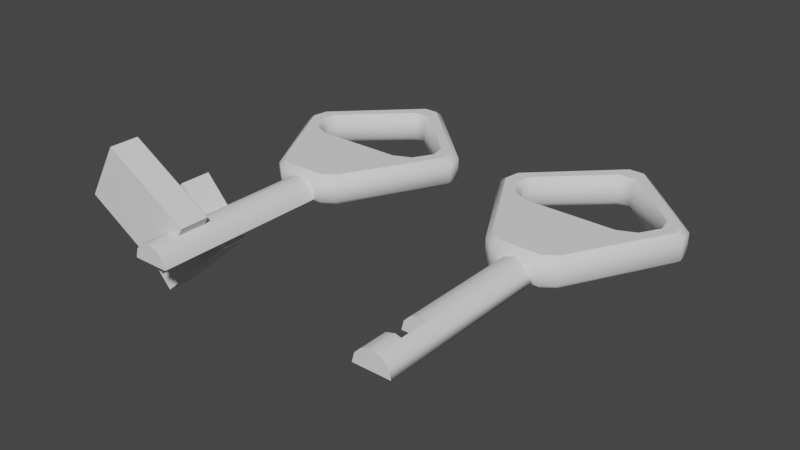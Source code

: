 # Source: postbox_key.blend  (saved by Blender 2.82.7; exported with 4.5.12 LTS)
import bpy
from mathutils import Matrix  # noqa: F401  (used for matrix-valued properties, if any)

bpy.ops.wm.read_factory_settings(use_empty=True)
scene = bpy.context.scene
scene.name = 'Scene'

# ---- collections
col_collection = bpy.data.collections.new('Collection'); scene.collection.children.link(col_collection)
col_export = bpy.data.collections.new('export'); scene.collection.children.link(col_export)

# ---- node groups
ng_auto_smooth = bpy.data.node_groups.new('Auto Smooth', 'GeometryNodeTree')
_s = ng_auto_smooth.interface.new_socket(name='Geometry', in_out='OUTPUT', socket_type='NodeSocketGeometry')
_s = ng_auto_smooth.interface.new_socket(name='Geometry', in_out='INPUT', socket_type='NodeSocketGeometry')
_s = ng_auto_smooth.interface.new_socket(name='Angle', in_out='INPUT', socket_type='NodeSocketFloat')
_s.subtype = 'ANGLE'
_s.min_value = 0.0
_s.max_value = 3.142
ng_auto_smooth.is_modifier = True
_N = ng_auto_smooth.nodes; _L = ng_auto_smooth.links
n0 = _N.new('NodeGroupOutput'); n0.name = 'Group Output'; n0.location = (480, -100)
n1 = _N.new('NodeGroupInput'); n1.name = 'Group Input'; n1.location = (-420, -300)
n2 = _N.new('NodeGroupInput'); n2.name = 'Group Input.001'; n2.location = (-60, -100)
n3 = _N.new('GeometryNodeSetShadeSmooth'); n3.name = 'Set Shade Smooth'; n3.location = (120, -100)
n3.domain = 'EDGE'
n4 = _N.new('GeometryNodeSetShadeSmooth'); n4.name = 'Set Shade Smooth.001'; n4.location = (300, -100)
n5 = _N.new('GeometryNodeInputMeshEdgeAngle'); n5.name = 'Edge Angle'; n5.location = (-420, -220)
n6 = _N.new('GeometryNodeInputEdgeSmooth'); n6.name = 'Is Edge Smooth'; n6.location = (-60, -160)
n7 = _N.new('GeometryNodeInputShadeSmooth'); n7.name = 'Is Face Smooth'; n7.location = (-240, -340)
n8 = _N.new('FunctionNodeBooleanMath'); n8.name = 'Boolean Math'; n8.location = (-60, -220)
n9 = _N.new('FunctionNodeCompare'); n9.name = 'Compare'; n9.location = (-240, -180)
n9.operation = 'LESS_EQUAL'
_L.new(n5.outputs[0], n9.inputs[0])
_L.new(n4.outputs[0], n0.inputs[0])
_L.new(n1.outputs[1], n9.inputs[1])
_L.new(n9.outputs[0], n8.inputs[0])
_L.new(n7.outputs[0], n8.inputs[1])
_L.new(n2.outputs[0], n3.inputs[0])
_L.new(n6.outputs[0], n3.inputs[1])
_L.new(n3.outputs[0], n4.inputs[0])
_L.new(n8.outputs[0], n3.inputs[2])
n0.is_active_output = True

# ---- world
world_world = bpy.data.worlds.new('World'); scene.world = world_world
world_world.use_nodes = True; world_world.node_tree.nodes.clear()
_N = world_world.node_tree.nodes; _L = world_world.node_tree.links
n0 = _N.new('ShaderNodeOutputWorld'); n0.name = 'World Output'; n0.location = (300, 300)
n1 = _N.new('ShaderNodeBackground'); n1.name = 'Background'; n1.location = (10, 300)
n1.inputs[0].default_value = (0.05088, 0.05088, 0.05088, 1.0)
_L.new(n1.outputs[0], n0.inputs[0])
n0.is_active_output = True
world_world.color = (0.05088, 0.05088, 0.05088)
world_world.use_sun_shadow = False
world_world.sun_shadow_jitter_overblur = 0.0

# ---- meshes
me_cube_001 = bpy.data.meshes.new('Cube.001')
me_cube_001.from_pydata([(-1.0, -1.0, -1.0), (-1.0, -1.0, 1.0), (-1.0, 1.0, -1.0), (-1.0, 1.0, 1.0), (1.0, -1.0, -1.0), (1.0, -1.0, 1.0), (1.0, 1.0, -1.0), (1.0, 1.0, 1.0)], [], [(0, 1, 3, 2), (2, 3, 7, 6), (6, 7, 5, 4), (4, 5, 1, 0), (2, 6, 4, 0), (7, 3, 1, 5)])
_uv = me_cube_001.uv_layers.new(name='UVMap')
_uv.uv.foreach_set('vector', [0.375, 0.0, 0.625, 0.0, 0.625, 0.25, 0.375, 0.25, 0.375, 0.25, 0.625, 0.25, 0.625, 0.5, 0.375, 0.5, 0.375, 0.5, 0.625, 0.5, 0.625, 0.75, 0.375, 0.75, 0.375, 0.75, 0.625, 0.75, 0.625, 1.0, 0.375, 1.0, 0.125, 0.5, 0.375, 0.5, 0.375, 0.75, 0.125, 0.75, 0.625, 0.5, 0.875, 0.5, 0.875, 0.75, 0.625, 0.75])
me_cube_001.use_remesh_fix_poles = True
me_cube_001.use_remesh_preserve_attributes = False
me_cube_001.use_mirror_vertex_groups = False
me_cube_001.update()
me_cube_002 = bpy.data.meshes.new('Cube.002')
me_cube_002.from_pydata([(-1.0, -1.0, -1.0), (-1.0, -1.0, 1.0), (-1.0, 1.0, -1.0), (-1.0, 1.0, 1.0), (1.0, -1.0, -1.0), (1.0, -1.0, 1.0), (1.0, 1.0, -1.0), (1.0, 1.0, 1.0)], [], [(0, 1, 3, 2), (2, 3, 7, 6), (6, 7, 5, 4), (4, 5, 1, 0), (2, 6, 4, 0), (7, 3, 1, 5)])
_uv = me_cube_002.uv_layers.new(name='UVMap')
_uv.uv.foreach_set('vector', [0.375, 0.0, 0.625, 0.0, 0.625, 0.25, 0.375, 0.25, 0.375, 0.25, 0.625, 0.25, 0.625, 0.5, 0.375, 0.5, 0.375, 0.5, 0.625, 0.5, 0.625, 0.75, 0.375, 0.75, 0.375, 0.75, 0.625, 0.75, 0.625, 1.0, 0.375, 1.0, 0.125, 0.5, 0.375, 0.5, 0.375, 0.75, 0.125, 0.75, 0.625, 0.5, 0.875, 0.5, 0.875, 0.75, 0.625, 0.75])
me_cube_002.use_remesh_fix_poles = True
me_cube_002.use_remesh_preserve_attributes = False
me_cube_002.use_mirror_vertex_groups = False
me_cube_002.update()
me_cylinder_003 = bpy.data.meshes.new('Cylinder.003')
me_cylinder_003.from_pydata([(0.0, 1.0, -1.0), (0.0, 1.0, 1.0), (0.5, 0.866, -1.0), (0.5, 0.866, 1.0), (0.866, 0.5, -1.0), (0.866, 0.5, 1.0), (1.0, -4.371e-08, -1.0), (1.0, -4.371e-08, 1.0), (-1.0, -4.649e-07, -1.0), (-1.0, -4.649e-07, 1.0), (-0.866, 0.5, -1.0), (-0.866, 0.5, 1.0), (-0.5, 0.866, -1.0), (-0.5, 0.866, 1.0)], [], [(0, 1, 3, 2), (2, 3, 5, 4), (4, 5, 7, 6), (6, 7, 9, 8), (8, 9, 11, 10), (10, 11, 13, 12), (12, 13, 1, 0), (1, 13, 11, 9, 7, 5, 3), (0, 2, 4, 6, 8, 10, 12)])
me_cylinder_003.polygons.foreach_set('use_smooth', [True] * 9)
_uv = me_cylinder_003.uv_layers.new(name='UVMap')
_uv.uv.foreach_set('vector', [1.0, 0.5, 1.0, 1.0, 0.9167, 1.0, 0.9167, 0.5, 0.9167, 0.5, 0.9167, 1.0, 0.8333, 1.0, 0.8333, 0.5, 0.8333, 0.5, 0.8333, 1.0, 0.75, 1.0, 0.75, 0.5, 0.75, 0.5, 0.75, 1.0, 0.25, 1.0, 0.25, 0.5, 0.25, 0.5, 0.25, 1.0, 0.1667, 1.0, 0.1667, 0.5, 0.1667, 0.5, 0.1667, 1.0, 0.08333, 1.0, 0.08333, 0.5, 0.08333, 0.5, 0.08333, 1.0, 7.451e-08, 1.0, 7.451e-08, 0.5, 7.451e-08, 1.0, 0.08333, 1.0, 0.1667, 1.0, 0.25, 1.0, 0.75, 1.0, 0.8333, 1.0, 0.9167, 1.0, 7.451e-08, 0.5, 0.9167, 0.5, 0.8333, 0.5, 0.75, 0.5, 0.25, 0.5, 0.1667, 0.5, 0.08333, 0.5])
me_cylinder_003.use_remesh_fix_poles = True
me_cylinder_003.use_remesh_preserve_attributes = False
me_cylinder_003.use_mirror_vertex_groups = False
me_cylinder_003.update()
me_cylinder_004 = bpy.data.meshes.new('Cylinder.004')
me_cylinder_004.from_pydata([(-0.06862, 0.8614, -0.9934), (0.06816, 0.8611, -0.9934), (-0.06856, 0.9349, -0.6532), (0.06835, 0.9347, -0.6532), (0.06816, 0.8611, 0.9934), (-0.06862, 0.8614, 0.9934), (0.06835, 0.9347, 0.6532), (-0.06856, 0.9349, 0.6532), (0.7717, 0.1886, -0.9631), (0.7938, 0.04048, -0.9622), (0.8385, 0.1985, -0.6278), (0.8606, 0.05046, -0.6273), (0.7938, 0.04048, 0.9622), (0.7717, 0.1886, 0.9631), (0.8606, 0.05046, 0.6273), (0.8385, 0.1985, 0.6278), (0.3082, -0.8429, -0.9807), (0.1981, -0.925, -0.9828), (0.3328, -0.8962, -0.643), (0.2226, -0.9784, -0.6446), (0.1981, -0.925, 0.9828), (0.3082, -0.8429, 0.9807), (0.2226, -0.9784, 0.6446), (0.3328, -0.8962, 0.643), (-0.1983, -0.925, -0.9828), (-0.3088, -0.8431, -0.9807), (-0.2227, -0.9784, -0.6446), (-0.3331, -0.8965, -0.643), (-0.3088, -0.8431, 0.9807), (-0.1983, -0.925, 0.9828), (-0.3331, -0.8965, 0.643), (-0.2227, -0.9784, 0.6446), (-0.7993, 0.04072, -0.9622), (-0.7773, 0.1884, -0.963), (-0.8663, 0.05068, -0.6272), (-0.8443, 0.1983, -0.6278), (-0.7773, 0.1884, 0.963), (-0.7993, 0.04072, 0.9622), (-0.8443, 0.1983, 0.6278), (-0.8663, 0.05068, 0.6272), (0.07942, 0.7166, 0.9868), (0.06113, 0.6693, 0.6412), (0.06113, 0.6693, -0.6412), (0.07942, 0.7166, -0.9868), (0.6052, 0.1629, 0.6263), (0.6511, 0.1846, 0.9609), (0.6511, 0.1846, -0.9609), (0.6052, 0.1629, -0.6263), (-0.06113, 0.6693, 0.6412), (-0.07942, 0.7166, 0.9868), (-0.07942, 0.7166, -0.9868), (-0.06113, 0.6693, -0.6412), (-0.6511, 0.1846, 0.9609), (-0.6052, 0.1629, 0.6263), (-0.6052, 0.1629, -0.6263), (-0.6511, 0.1846, -0.9609), (-0.6793, 0.04078, 0.9622), (-0.629, 0.0408, 0.6258), (-0.629, 0.0408, -0.6258), (-0.6793, 0.04078, -0.9622), (0.6793, 0.0407, 0.9622), (0.629, 0.0408, 0.6258), (0.629, 0.0408, -0.6258), (0.6793, 0.0407, -0.9622), (0.5472, -0.1026, 0.6279), (0.5756, -0.1412, 0.966), (0.5756, -0.1412, -0.966), (0.5472, -0.1026, -0.6279), (-0.5755, -0.1413, 0.966), (-0.5472, -0.1026, 0.6279), (-0.5472, -0.1026, -0.6279), (-0.5755, -0.1413, -0.966), (0.4041, -0.1678, 0.6288), (0.4142, -0.2148, 0.9676), (0.4142, -0.2148, -0.9676), (0.4041, -0.1678, -0.6288), (-0.4142, -0.2148, 0.9676), (-0.4041, -0.1678, 0.6288), (-0.4041, -0.1678, -0.6288), (-0.4142, -0.2148, -0.9676)], [], [(7, 38, 36, 5), (31, 22, 20, 29), (39, 30, 28, 37), (23, 14, 12, 21), (11, 18, 16, 9), (35, 38, 7, 2), (44, 47, 62, 61), (32, 59, 71, 79, 74, 66, 63, 9, 16, 17, 24, 25), (11, 14, 23, 18), (19, 26, 24, 17), (19, 22, 31, 26), (27, 34, 32, 25), (27, 30, 39, 34), (3, 10, 8, 1), (15, 6, 4, 13), (3, 6, 15, 10), (0, 2, 3, 1), (11, 9, 8, 10), (12, 14, 15, 13), (7, 5, 4, 6), (19, 17, 16, 18), (20, 22, 23, 21), (27, 25, 24, 26), (28, 30, 31, 29), (35, 33, 32, 34), (36, 38, 39, 37), (2, 7, 6, 3), (14, 11, 10, 15), (34, 39, 38, 35), (22, 19, 18, 23), (30, 27, 26, 31), (35, 2, 0, 33), (67, 64, 61, 62), (78, 77, 72, 75), (0, 1, 8, 9, 63, 46, 43, 50, 55, 59, 32, 33), (42, 41, 48, 51), (37, 56, 52, 49, 40, 45, 60, 12, 13, 4, 5, 36), (12, 60, 65, 73, 76, 68, 56, 37, 28, 29, 20, 21), (58, 57, 69, 70), (64, 67, 75, 72), (57, 58, 54, 53), (77, 78, 70, 69), (51, 48, 53, 54), (45, 40, 41, 44), (47, 42, 43, 46), (49, 52, 53, 48), (51, 54, 55, 50), (40, 49, 48, 41), (42, 51, 50, 43), (57, 53, 52, 56), (59, 55, 54, 58), (65, 60, 61, 64), (67, 62, 63, 66), (60, 45, 44, 61), (62, 47, 46, 63), (56, 68, 69, 57), (58, 70, 71, 59), (68, 76, 77, 69), (64, 72, 73, 65), (66, 74, 75, 67), (79, 71, 70, 78), (76, 73, 72, 77), (78, 75, 74, 79), (47, 44, 41, 42)])
me_cylinder_004.polygons.foreach_set('use_smooth', [True] * 64)
_k = set([(0, 1), (0, 33), (1, 8), (4, 5), (4, 13), (5, 36), (8, 9), (9, 16), (12, 13), (12, 21), (16, 17), (17, 24), (20, 21), (20, 29), (24, 25), (25, 32), (28, 29), (28, 37), (32, 33), (36, 37), (40, 45), (40, 49), (43, 46), (43, 50), (45, 60), (46, 63), (49, 52), (50, 55), (52, 56), (55, 59), (56, 68), (59, 71), (60, 65), (63, 66), (65, 73), (66, 74), (68, 76), (71, 79), (73, 76), (74, 79)])
me_cylinder_004.attributes.new('sharp_edge', 'BOOLEAN', 'EDGE').data.foreach_set('value', [ (min(e.vertices), max(e.vertices)) in _k for e in me_cylinder_004.edges])
_uv = me_cylinder_004.uv_layers.new(name='UVMap')
_uv.uv.foreach_set('vector', [0.01502, 0.9866, 0.1849, 0.9861, 0.1783, 1.0, 0.02308, 1.0, 0.4249, 0.9864, 0.5751, 0.9864, 0.5668, 1.0, 0.4332, 1.0, 0.2175, 0.9861, 0.3826, 0.9864, 0.3769, 1.0, 0.2252, 1.0, 0.6175, 0.9864, 0.7825, 0.9861, 0.7748, 1.0, 0.6232, 1.0, 0.7825, 0.5139, 0.6175, 0.5136, 0.6232, 0.5, 0.7748, 0.5, 0.1849, 0.5139, 0.1849, 0.9861, 0.01502, 0.9866, 0.01502, 0.5134, 0.8183, 0.8452, 0.8183, 0.6548, 0.7524, 0.6549, 0.7524, 0.8451, 0.5453, 0.2955, 0.5745, 0.295, 0.5926, 0.2533, 0.6325, 0.2358, 0.8684, 0.2358, 0.9084, 0.2533, 0.9267, 0.295, 0.9546, 0.2954, 0.8847, 0.09364, 0.8422, 0.07042, 0.6578, 0.07042, 0.6153, 0.09358, 0.7825, 0.5139, 0.7825, 0.9861, 0.6175, 0.9864, 0.6175, 0.5136, 0.5751, 0.5136, 0.4249, 0.5136, 0.4332, 0.5, 0.5668, 0.5, 0.5751, 0.5136, 0.5751, 0.9864, 0.4249, 0.9864, 0.4249, 0.5136, 0.3826, 0.5136, 0.2175, 0.5139, 0.2252, 0.5, 0.3769, 0.5, 0.3826, 0.5136, 0.3826, 0.9864, 0.2175, 0.9861, 0.2175, 0.5139, 0.9849, 0.5134, 0.8151, 0.5139, 0.8217, 0.5, 0.9768, 0.5, 0.8151, 0.9861, 0.9849, 0.9866, 0.9768, 1.0, 0.8217, 1.0, 0.9849, 0.5134, 0.9849, 0.9866, 0.8151, 0.9861, 0.8151, 0.5139, 0.02308, 0.5, 0.01502, 0.5134, 0.0002678, 0.5129, 0.008075, 0.5, 0.7825, 0.5139, 0.7748, 0.5, 0.7923, 0.5, 0.7997, 0.5134, 0.7748, 1.0, 0.7825, 0.9861, 0.7997, 0.9866, 0.7923, 1.0, 0.01502, 0.9866, 0.02308, 1.0, 0.008075, 1.0, 0.0002678, 0.9871, 0.5751, 0.5136, 0.5668, 0.5, 0.5917, 0.5, 0.5998, 0.5133, 0.5668, 1.0, 0.5751, 0.9864, 0.5998, 0.9867, 0.5917, 1.0, 0.3826, 0.5136, 0.3769, 0.5, 0.3943, 0.5, 0.3999, 0.5132, 0.3769, 1.0, 0.3826, 0.9864, 0.3999, 0.9868, 0.3943, 1.0, 0.1849, 0.5139, 0.1783, 0.5, 0.1934, 0.5, 0.1997, 0.5134, 0.1783, 1.0, 0.1849, 0.9861, 0.1997, 0.9866, 0.1934, 1.0, 0.01502, 0.5134, 0.01502, 0.9866, 2.98e-08, 0.9858, 2.98e-08, 0.5142, 0.7825, 0.9861, 0.7825, 0.5139, 0.8151, 0.5139, 0.8151, 0.9861, 0.2175, 0.5139, 0.2175, 0.9861, 0.1849, 0.9861, 0.1849, 0.5139, 0.5751, 0.9864, 0.5751, 0.5136, 0.6175, 0.5136, 0.6175, 0.9864, 0.3826, 0.9864, 0.3826, 0.5136, 0.4249, 0.5136, 0.4249, 0.9864, 0.1849, 0.5139, 0.01502, 0.5134, 0.02308, 0.5, 0.1783, 0.5, 0.6476, 0.6545, 0.6476, 0.8455, 0.7524, 0.8451, 0.7524, 0.6549, 0.4207, 0.6544, 0.4207, 0.8456, 0.5793, 0.8456, 0.5793, 0.6544, 0.7328, 0.4624, 0.7673, 0.4624, 0.9454, 0.3315, 0.9546, 0.2954, 0.9267, 0.295, 0.9165, 0.3276, 0.7703, 0.4334, 0.7301, 0.4334, 0.5846, 0.3275, 0.5745, 0.295, 0.5453, 0.2955, 0.5545, 0.3315, 2.98e-08, 0.6525, 2.98e-08, 0.8475, 0.01835, 0.8475, 0.01835, 0.6525, 0.0453, 0.2955, 0.07446, 0.295, 0.08457, 0.3275, 0.2301, 0.4334, 0.2703, 0.4334, 0.4165, 0.3276, 0.4267, 0.295, 0.4546, 0.2954, 0.4454, 0.3315, 0.2673, 0.4624, 0.2328, 0.4624, 0.05452, 0.3315, 0.4546, 0.2954, 0.4267, 0.295, 0.4084, 0.2533, 0.3684, 0.2358, 0.1325, 0.2358, 0.09263, 0.2533, 0.07446, 0.295, 0.0453, 0.2955, 0.1153, 0.09358, 0.1578, 0.07042, 0.3422, 0.07042, 0.3847, 0.09364, 0.2476, 0.6549, 0.2476, 0.8451, 0.3524, 0.8455, 0.3524, 0.6545, 0.6476, 0.8455, 0.6476, 0.6545, 0.5793, 0.6544, 0.5793, 0.8456, 0.2476, 0.8451, 0.2476, 0.6549, 0.1817, 0.6548, 0.1817, 0.8452, 0.4207, 0.8456, 0.4207, 0.6544, 0.3524, 0.6545, 0.3524, 0.8455, 0.01835, 0.6525, 0.01835, 0.8475, 0.1817, 0.8452, 0.1817, 0.6548, 0.4165, 0.3276, 0.2703, 0.4334, 0.2659, 0.4232, 0.4052, 0.3223, 0.8183, 0.6548, 0.9817, 0.6525, 0.9817, 0.6476, 0.8183, 0.6499, 0.2301, 0.4334, 0.08457, 0.3275, 0.0959, 0.3223, 0.2345, 0.4232, 0.01835, 0.6525, 0.1817, 0.6548, 0.1817, 0.6499, 0.01835, 0.6476, 0.2703, 0.4334, 0.2301, 0.4334, 0.2348, 0.4234, 0.2656, 0.4234, 2.98e-08, 0.6525, 0.01835, 0.6525, 0.01835, 0.6476, 2.98e-08, 0.6476, 0.2476, 0.8451, 0.1817, 0.8452, 0.1817, 0.8501, 0.2476, 0.85, 0.5745, 0.295, 0.5846, 0.3275, 0.5959, 0.3222, 0.5867, 0.2948, 0.4084, 0.2533, 0.4267, 0.295, 0.4144, 0.2949, 0.3999, 0.2619, 0.6476, 0.6545, 0.7524, 0.6549, 0.7524, 0.65, 0.6476, 0.6497, 0.4267, 0.295, 0.4165, 0.3276, 0.4052, 0.3223, 0.4144, 0.2949, 0.7524, 0.6549, 0.8183, 0.6548, 0.8183, 0.6499, 0.7524, 0.65, 0.07446, 0.295, 0.09263, 0.2533, 0.101, 0.2619, 0.08669, 0.2948, 0.2476, 0.6549, 0.3524, 0.6545, 0.3524, 0.6497, 0.2476, 0.65, 0.09263, 0.2533, 0.1325, 0.2358, 0.1359, 0.2462, 0.1011, 0.2618, 0.6476, 0.8455, 0.5793, 0.8456, 0.5793, 0.8505, 0.6476, 0.8503, 0.9084, 0.2533, 0.8684, 0.2358, 0.8649, 0.2462, 0.8999, 0.2618, 0.6325, 0.2358, 0.5926, 0.2533, 0.6011, 0.2618, 0.6359, 0.2462, 0.1325, 0.2358, 0.3684, 0.2358, 0.3648, 0.2462, 0.136, 0.2462, 0.4207, 0.6544, 0.5793, 0.6544, 0.5793, 0.6495, 0.4207, 0.6495, 0.8183, 0.6548, 0.8183, 0.8452, 0.9817, 0.8475, 0.9817, 0.6525])
me_cylinder_004.use_remesh_fix_poles = True
me_cylinder_004.use_remesh_preserve_attributes = False
me_cylinder_004.use_mirror_vertex_groups = False
me_cylinder_004.update()
me_cylinder_004.normals_split_custom_set([tuple(v) for v in zip(*[iter([-0.3612, 0.9273, 0.09827, -0.8868, 0.4528, 0.092, -0.8648, 0.4666, 0.1857, -0.3795, 0.9041, 0.1963, -0.3148, -0.9454, 0.0843, 0.3161, -0.945, 0.08436, 0.3063, -0.9366, 0.1701, -0.3051, -0.937, 0.17, -0.9806, -0.1739, 0.09007, -0.7459, -0.6612, 0.08035, -0.7475, -0.6444, 0.1611, -0.9646, -0.1911, 0.1816, 0.7481, -0.6587, 0.08038, 0.9811, -0.1716, 0.08984, 0.9652, -0.1886, 0.1812, 0.7497, -0.6419, 0.1611, 0.9811, -0.1716, -0.08984, 0.7481, -0.6587, -0.08038, 0.7497, -0.6419, -0.1611, 0.9652, -0.1886, -0.1812, -0.8868, 0.4528, -0.092, -0.8868, 0.4528, 0.092, -0.3612, 0.9273, 0.09827, -0.3612, 0.9273, -0.09827, -0.8707, -0.4861, 0.07516, -0.8707, -0.4861, -0.07516, -0.9835, 0.1649, -0.074, -0.9835, 0.1649, 0.074, -3.848e-06, -0.01635, -0.9999, -4.311e-06, -0.008885, -1.0, -6.171e-06, 0.02113, -0.9998, -6.171e-06, 0.02113, -0.9998, -6.171e-06, 0.02113, -0.9998, -6.171e-06, 0.02113, -0.9998, -4.31e-06, -0.00891, -1.0, -3.855e-06, -0.01624, -0.9999, -6.171e-06, 0.02113, -0.9998, -6.171e-06, 0.02113, -0.9998, -6.171e-06, 0.02113, -0.9998, -6.171e-06, 0.02113, -0.9998, 0.9811, -0.1716, -0.08984, 0.9811, -0.1716, 0.08984, 0.7481, -0.6587, 0.08038, 0.7481, -0.6587, -0.08038, 0.3161, -0.945, -0.08436, -0.3148, -0.9454, -0.0843, -0.3051, -0.937, -0.17, 0.3063, -0.9366, -0.1701, 0.3161, -0.945, -0.08436, 0.3161, -0.945, 0.08436, -0.3148, -0.9454, 0.0843, -0.3148, -0.9454, -0.0843, -0.7459, -0.6612, -0.08035, -0.9806, -0.1739, -0.09007, -0.9646, -0.1911, -0.1816, -0.7475, -0.6444, -0.1611, -0.7459, -0.6612, -0.08035, -0.7459, -0.6612, 0.08035, -0.9806, -0.1739, 0.09007, -0.9806, -0.1739, -0.09007, 0.3643, 0.9261, -0.09827, 0.8874, 0.4518, -0.09177, 0.8656, 0.4653, -0.1852, 0.3825, 0.9028, -0.1963, 0.8874, 0.4518, 0.09177, 0.3643, 0.9261, 0.09827, 0.3825, 0.9028, 0.1963, 0.8656, 0.4653, 0.1852, 0.3643, 0.9261, -0.09827, 0.3643, 0.9261, 0.09827, 0.8874, 0.4518, 0.09177, 0.8874, 0.4518, -0.09177, -0.3795, 0.9041, -0.1963, -0.3612, 0.9273, -0.09827, 0.3643, 0.9261, -0.09827, 0.3825, 0.9028, -0.1963, 0.9811, -0.1716, -0.08984, 0.9652, -0.1886, -0.1812, 0.8656, 0.4653, -0.1852, 0.8874, 0.4518, -0.09177, 0.9652, -0.1886, 0.1812, 0.9811, -0.1716, 0.08984, 0.8874, 0.4518, 0.09177, 0.8656, 0.4653, 0.1852, -0.3612, 0.9273, 0.09827, -0.3795, 0.9041, 0.1963, 0.3825, 0.9028, 0.1963, 0.3643, 0.9261, 0.09827, 0.3161, -0.945, -0.08436, 0.3063, -0.9366, -0.1701, 0.7497, -0.6419, -0.1611, 0.7481, -0.6587, -0.08038, 0.3063, -0.9366, 0.1701, 0.3161, -0.945, 0.08436, 0.7481, -0.6587, 0.08038, 0.7497, -0.6419, 0.1611, -0.7459, -0.6612, -0.08035, -0.7475, -0.6444, -0.1611, -0.3051, -0.937, -0.17, -0.3148, -0.9454, -0.0843, -0.7475, -0.6444, 0.1611, -0.7459, -0.6612, 0.08035, -0.3148, -0.9454, 0.0843, -0.3051, -0.937, 0.17, -0.8868, 0.4528, -0.092, -0.8648, 0.4666, -0.1857, -0.9646, -0.1911, -0.1816, -0.9806, -0.1739, -0.09007, -0.8648, 0.4666, 0.1857, -0.8868, 0.4528, 0.092, -0.9806, -0.1739, 0.09007, -0.9646, -0.1911, 0.1816, -0.3612, 0.9273, -0.09827, -0.3612, 0.9273, 0.09827, 0.3643, 0.9261, 0.09827, 0.3643, 0.9261, -0.09827, 0.9811, -0.1716, 0.08984, 0.9811, -0.1716, -0.08984, 0.8874, 0.4518, -0.09177, 0.8874, 0.4518, 0.09177, -0.9806, -0.1739, -0.09007, -0.9806, -0.1739, 0.09007, -0.8868, 0.4528, 0.092, -0.8868, 0.4528, -0.092, 0.3161, -0.945, 0.08436, 0.3161, -0.945, -0.08436, 0.7481, -0.6587, -0.08038, 0.7481, -0.6587, 0.08038, -0.7459, -0.6612, 0.08035, -0.7459, -0.6612, -0.08035, -0.3148, -0.9454, -0.0843, -0.3148, -0.9454, 0.0843, -0.8868, 0.4528, -0.092, -0.3612, 0.9273, -0.09827, -0.3795, 0.9041, -0.1963, -0.8648, 0.4666, -0.1857, -0.6731, 0.7361, -0.07109, -0.6731, 0.7361, 0.07109, -0.9835, 0.1649, 0.074, -0.9835, 0.1649, -0.074, 0.2116, 0.9748, -0.07125, 0.2116, 0.9748, 0.07125, -0.2116, 0.9748, 0.07125, -0.2116, 0.9748, -0.07125, -2.105e-06, -0.04438, -0.999, -2.105e-06, -0.04438, -0.999, -2.105e-06, -0.04438, -0.999, -3.855e-06, -0.01624, -0.9999, -4.31e-06, -0.00891, -1.0, -2.105e-06, -0.04438, -0.999, -2.105e-06, -0.04438, -0.999, -2.105e-06, -0.04438, -0.999, -2.105e-06, -0.04438, -0.999, -4.311e-06, -0.008885, -1.0, -3.848e-06, -0.01635, -0.9999, -2.105e-06, -0.04438, -0.999, -0.3642, -0.9283, -0.07513, -0.3642, -0.9283, 0.07513, 0.3642, -0.9283, 0.07513, 0.3642, -0.9283, -0.07513, -3.847e-06, -0.01635, 0.9999, -4.292e-06, -0.008885, 1.0, -2.173e-06, -0.04438, 0.999, -2.173e-06, -0.04438, 0.999, -2.173e-06, -0.04438, 0.999, -2.173e-06, -0.04438, 0.999, -4.29e-06, -0.008909, 1.0, -3.853e-06, -0.01624, 0.9999, -2.173e-06, -0.04438, 0.999, -2.173e-06, -0.04438, 0.999, -2.173e-06, -0.04438, 0.999, -2.173e-06, -0.04438, 0.999, -3.853e-06, -0.01624, 0.9999, -4.29e-06, -0.008909, 1.0, -6.078e-06, 0.02113, 0.9998, -6.078e-06, 0.02113, 0.9998, -6.078e-06, 0.02113, 0.9998, -6.078e-06, 0.02113, 0.9998, -4.292e-06, -0.008885, 1.0, -3.847e-06, -0.01635, 0.9999, -6.078e-06, 0.02113, 0.9998, -6.078e-06, 0.02113, 0.9998, -6.078e-06, 0.02113, 0.9998, -6.078e-06, 0.02113, 0.9998, 0.9835, 0.1649, -0.074, 0.9835, 0.1649, 0.074, 0.6732, 0.7361, 0.07107, 0.6732, 0.7361, -0.07107, -0.6731, 0.7361, 0.07109, -0.6731, 0.7361, -0.07109, -0.2116, 0.9748, -0.07125, -0.2116, 0.9748, 0.07125, 0.9835, 0.1649, 0.074, 0.9835, 0.1649, -0.074, 0.8707, -0.4861, -0.07517, 0.8707, -0.4861, 0.07517, 0.2116, 0.9748, 0.07125, 0.2116, 0.9748, -0.07125, 0.6732, 0.7361, -0.07107, 0.6732, 0.7361, 0.07107, 0.3642, -0.9283, -0.07513, 0.3642, -0.9283, 0.07513, 0.8707, -0.4861, 0.07517, 0.8707, -0.4861, -0.07517, -0.8632, -0.4825, 0.1485, -0.3562, -0.9229, 0.1463, -0.3642, -0.9283, 0.07513, -0.8707, -0.4861, 0.07516, -0.8707, -0.4861, -0.07516, -0.3642, -0.9283, -0.07513, -0.3562, -0.9229, -0.1463, -0.8632, -0.4825, -0.1485, 0.3562, -0.9229, 0.1463, 0.8632, -0.4825, 0.1485, 0.8707, -0.4861, 0.07517, 0.3642, -0.9283, 0.07513, 0.3642, -0.9283, -0.07513, 0.8707, -0.4861, -0.07517, 0.8632, -0.4825, -0.1485, 0.3562, -0.9229, -0.1463, -0.3562, -0.9229, 0.1463, 0.3562, -0.9229, 0.1463, 0.3642, -0.9283, 0.07513, -0.3642, -0.9283, 0.07513, -0.3642, -0.9283, -0.07513, 0.3642, -0.9283, -0.07513, 0.3562, -0.9229, -0.1463, -0.3562, -0.9229, -0.1463, 0.9835, 0.1649, 0.074, 0.8707, -0.4861, 0.07517, 0.8632, -0.4825, 0.1485, 0.9763, 0.1595, 0.1461, 0.9763, 0.1595, -0.1461, 0.8632, -0.4825, -0.1485, 0.8707, -0.4861, -0.07517, 0.9835, 0.1649, -0.074, -0.6625, 0.7359, 0.1398, -0.9763, 0.1596, 0.1461, -0.9835, 0.1649, 0.074, -0.6731, 0.7361, 0.07109, -0.6731, 0.7361, -0.07109, -0.9835, 0.1649, -0.074, -0.9763, 0.1596, -0.1461, -0.6625, 0.7359, -0.1398, -0.9763, 0.1596, 0.1461, -0.8632, -0.4825, 0.1485, -0.8707, -0.4861, 0.07516, -0.9835, 0.1649, 0.074, -0.9835, 0.1649, -0.074, -0.8707, -0.4861, -0.07516, -0.8632, -0.4825, -0.1485, -0.9763, 0.1596, -0.1461, 0.9763, 0.1595, 0.1461, 0.6625, 0.7359, 0.1397, 0.6732, 0.7361, 0.07107, 0.9835, 0.1649, 0.074, 0.9835, 0.1649, -0.074, 0.6732, 0.7361, -0.07107, 0.6625, 0.7359, -0.1397, 0.9763, 0.1595, -0.1461, 0.6625, 0.7359, 0.1397, 0.2091, 0.9677, 0.1405, 0.2116, 0.9748, 0.07125, 0.6732, 0.7361, 0.07107, -0.6731, 0.7361, 0.07109, -0.2116, 0.9748, 0.07125, -0.2091, 0.9677, 0.1405, -0.6625, 0.7359, 0.1398, -0.6625, 0.7359, -0.1398, -0.2091, 0.9677, -0.1405, -0.2116, 0.9748, -0.07125, -0.6731, 0.7361, -0.07109, 0.2091, 0.9677, -0.1405, 0.6625, 0.7359, -0.1397, 0.6732, 0.7361, -0.07107, 0.2116, 0.9748, -0.07125, 0.2091, 0.9677, 0.1405, -0.2091, 0.9677, 0.1405, -0.2116, 0.9748, 0.07125, 0.2116, 0.9748, 0.07125, 0.2116, 0.9748, -0.07125, -0.2116, 0.9748, -0.07125, -0.2091, 0.9677, -0.1405, 0.2091, 0.9677, -0.1405, -0.8707, -0.4861, -0.07516, -0.8707, -0.4861, 0.07516, -0.3642, -0.9283, 0.07513, -0.3642, -0.9283, -0.07513])] * 3)])
me_cylinder_010 = bpy.data.meshes.new('Cylinder.010')
me_cylinder_010.from_pydata([(0.001653, -3.602, 0.1423), (0.1406, -3.602, 0.1051), (0.2424, -3.602, 0.003343), (0.2796, -3.602, -0.1357), (-0.2763, -3.602, -0.1357), (-0.2391, -3.602, 0.003343), (-0.1373, -3.602, 0.1051), (-0.06745, -3.199, -0.1357), (0.08559, -3.199, 0.1198), (-0.2763, -3.199, -0.1357), (-0.2391, -3.199, 0.003343), (-0.1373, -3.199, 0.1051), (0.001653, -3.199, 0.1423), (-0.06745, -2.762, -0.1357), (0.08559, -2.762, 0.1198), (-0.2763, -2.762, -0.1357), (-0.2391, -2.762, 0.003343), (-0.1373, -2.762, 0.1051), (0.001653, -2.762, 0.1423), (-0.02273, -2.109, -0.1357), (-0.1897, -2.109, 0.05273), (-0.2391, -2.109, 0.003343), (-0.2763, -2.109, -0.1357), (-0.02273, -2.564, -0.1357), (-0.2391, -2.564, 0.003343), (-0.1897, -2.564, 0.05273), (-0.2763, -2.564, -0.1357), (-0.1099, 2.058, -0.2281), (0.1118, 2.057, -0.2281), (-0.1099, 2.177, -0.1489), (0.1121, 2.176, -0.1489), (0.1118, 2.057, 0.2349), (-0.1099, 2.058, 0.2349), (0.1121, 2.176, 0.1556), (-0.1099, 2.177, 0.1556), (1.252, 0.9669, -0.2211), (1.288, 0.7267, -0.2209), (1.361, 0.9829, -0.1429), (1.397, 0.7429, -0.1428), (1.288, 0.7267, 0.2276), (1.252, 0.9669, 0.2278), (1.397, 0.7429, 0.1495), (1.361, 0.9829, 0.1497), (0.501, -0.7054, -0.2252), (0.3224, -0.8386, -0.2256), (0.5408, -0.7919, -0.1465), (0.3622, -0.9363, -0.1468), (0.3224, -0.8386, 0.2324), (0.501, -0.7054, 0.2319), (0.3622, -0.9252, 0.1536), (0.5408, -0.7919, 0.1532), (-0.3202, -0.8386, -0.2256), (-0.4993, -0.7058, -0.2252), (-0.3597, -0.9363, -0.1468), (-0.5388, -0.7923, -0.1465), (-0.4993, -0.7058, 0.2319), (-0.3202, -0.8386, 0.2324), (-0.5388, -0.7923, 0.1532), (-0.3597, -0.9252, 0.1536), (-1.295, 0.7271, -0.2209), (-1.259, 0.9666, -0.221), (-1.403, 0.7433, -0.1428), (-1.368, 0.9825, -0.1429), (-1.259, 0.9666, 0.2278), (-1.295, 0.7271, 0.2276), (-1.368, 0.9825, 0.1497), (-1.403, 0.7433, 0.1495), (0.1301, 1.823, 0.2333), (0.1004, 1.746, 0.1528), (0.1004, 1.746, -0.146), (0.1301, 1.823, -0.2266), (0.9824, 0.9252, 0.1493), (1.057, 0.9604, 0.2273), (1.057, 0.9604, -0.2205), (0.9824, 0.9252, -0.1426), (-0.0978, 1.746, 0.1528), (-0.1275, 1.823, 0.2333), (-0.1275, 1.823, -0.2266), (-0.0978, 1.746, -0.146), (-1.054, 0.9603, 0.2273), (-0.9798, 0.9252, 0.1493), (-0.9798, 0.9252, -0.1426), (-1.054, 0.9603, -0.2205), (-1.1, 0.7272, 0.2276), (-1.019, 0.7272, 0.1492), (-1.019, 0.7272, -0.1425), (-1.1, 0.7272, -0.2209), (1.103, 0.7271, 0.2276), (1.021, 0.7272, 0.1492), (1.021, 0.7272, -0.1425), (1.103, 0.7271, -0.2209), (0.8884, 0.4947, 0.1497), (0.9345, 0.4321, 0.2285), (0.9345, 0.4321, -0.2217), (0.8884, 0.4947, -0.1429), (-0.9318, 0.4321, 0.2285), (-0.8858, 0.4947, 0.1497), (-0.8858, 0.4947, -0.1429), (-0.9318, 0.4321, -0.2217), (0.6565, 0.389, 0.1499), (0.6729, 0.3128, 0.2288), (0.6729, 0.3128, -0.2221), (0.6565, 0.389, -0.1432), (-0.6702, 0.3128, 0.2288), (-0.6539, 0.389, 0.1499), (-0.6539, 0.389, -0.1432), (-0.6702, 0.3128, -0.2221), (0.1406, -0.9754, 0.1051), (0.2796, -0.9439, -0.1357), (0.2424, -0.9754, 0.003343), (0.001653, -0.9392, 0.1423), (-0.1373, -0.9754, 0.1051), (-0.2391, -0.9754, 0.003343), (-0.2763, -0.9439, -0.1357)], [], [(0, 6, 5, 4, 3, 2, 1), (7, 8, 14, 13), (13, 14, 18, 17, 16, 15), (11, 10, 5, 6), (12, 11, 6, 0), (10, 9, 4, 5), (8, 7, 9, 10, 11, 12), (23, 25, 20, 19), (19, 20, 21, 22), (25, 23, 26, 24), (24, 26, 15, 16), (34, 65, 63, 32), (110, 49, 47), (66, 57, 55, 64), (50, 41, 39, 48), (38, 45, 43, 36), (62, 65, 34, 29), (71, 74, 89, 88), (59, 86, 98, 106, 101, 93, 90, 36, 43, 44, 51, 52), (38, 41, 50, 45), (46, 53, 51, 44), (46, 108, 113, 53), (54, 61, 59, 52), (54, 57, 66, 61), (30, 37, 35, 28), (42, 33, 31, 40), (30, 33, 42, 37), (27, 29, 30, 28), (38, 36, 35, 37), (39, 41, 42, 40), (34, 32, 31, 33), (46, 44, 43, 45), (47, 49, 50, 48), (54, 52, 51, 53), (55, 57, 58, 56), (62, 60, 59, 61), (63, 65, 66, 64), (29, 34, 33, 30), (41, 38, 37, 42), (61, 66, 65, 62), (49, 46, 45, 50), (57, 54, 53, 58), (62, 29, 27, 60), (94, 91, 88, 89), (105, 104, 99, 102), (27, 28, 35, 36, 90, 73, 70, 77, 82, 86, 59, 60), (69, 68, 75, 78), (64, 83, 79, 76, 67, 72, 87, 39, 40, 31, 32, 63), (39, 87, 92, 100, 103, 95, 83, 64, 55, 56, 47, 48), (85, 84, 96, 97), (91, 94, 102, 99), (84, 85, 81, 80), (104, 105, 97, 96), (78, 75, 80, 81), (72, 67, 68, 71), (74, 69, 70, 73), (76, 79, 80, 75), (78, 81, 82, 77), (67, 76, 75, 68), (69, 78, 77, 70), (84, 80, 79, 83), (86, 82, 81, 85), (92, 87, 88, 91), (94, 89, 90, 93), (87, 72, 71, 88), (89, 74, 73, 90), (83, 95, 96, 84), (85, 97, 98, 86), (95, 103, 104, 96), (91, 99, 100, 92), (93, 101, 102, 94), (106, 98, 97, 105), (103, 100, 99, 104), (105, 102, 101, 106), (74, 71, 68, 69), (108, 109, 2, 3), (109, 107, 1, 2), (107, 110, 18, 14, 8, 12, 0, 1), (110, 111, 17, 18), (112, 113, 22, 21), (111, 112, 21, 20, 25, 24, 16, 17), (113, 108, 3, 4, 9, 7, 13, 15, 26, 23, 19, 22), (112, 111, 58), (111, 110, 58), (107, 49, 110), (47, 56, 110), (107, 109, 49), (113, 112, 53), (108, 46, 109), (49, 109, 46), (53, 112, 58), (56, 58, 110)])
me_cylinder_010.polygons.foreach_set('use_smooth', [True] * 92)
_k = set([(0, 1), (0, 6), (1, 2), (2, 3), (3, 4), (4, 5), (4, 9), (5, 6), (7, 8), (7, 9), (7, 13), (8, 12), (8, 14), (9, 10), (10, 11), (11, 12), (13, 14), (13, 15), (14, 18), (15, 16), (15, 26), (16, 17), (17, 18), (19, 20), (19, 22), (19, 23), (20, 21), (20, 25), (21, 22), (22, 113), (23, 25), (23, 26), (24, 25), (24, 26), (27, 28), (27, 60), (28, 35), (31, 32), (31, 40), (32, 63), (35, 36), (36, 43), (39, 40), (39, 48), (43, 44), (44, 51), (47, 48), (47, 56), (51, 52), (52, 59), (55, 56), (55, 64), (59, 60), (63, 64), (67, 72), (67, 76), (70, 73), (70, 77), (72, 87), (73, 90), (76, 79), (77, 82), (79, 83), (82, 86), (83, 95), (86, 98), (87, 92), (90, 93), (92, 100), (93, 101), (95, 103), (98, 106), (100, 103), (101, 106), (107, 109), (107, 110), (108, 109), (108, 113), (110, 111), (111, 112), (112, 113)])
me_cylinder_010.attributes.new('sharp_edge', 'BOOLEAN', 'EDGE').data.foreach_set('value', [ (min(e.vertices), max(e.vertices)) in _k for e in me_cylinder_010.edges])
_uv = me_cylinder_010.uv_layers.new(name='UVMap')
_uv.uv.foreach_set('vector', [7.451e-08, 1.0, 0.08333, 1.0, 0.1667, 1.0, 0.25, 1.0, 0.75, 1.0, 0.8333, 1.0, 0.9167, 1.0, 0.5096, 0.75, 0.5865, 0.75, 0.5865, 0.5, 0.5096, 0.5, 0.5096, 0.5, 0.5865, 0.5, 0.5803, 0.4861, 0.5536, 0.4695, 0.5176, 0.4636, 0.4818, 0.4702, 0.08333, 0.9273, 0.1667, 0.9273, 0.1667, 1.0, 0.08333, 1.0, 7.451e-08, 0.9273, 0.08333, 0.9273, 0.08333, 1.0, 7.451e-08, 1.0, 0.1667, 0.9273, 0.25, 0.9273, 0.25, 1.0, 0.1667, 1.0, 0.5865, 0.75, 0.5096, 0.75, 0.4818, 0.7798, 0.5176, 0.7864, 0.5536, 0.7805, 0.5803, 0.7639, 0.4343, 0.75, 0.4957, 0.75, 0.4957, 0.5, 0.4343, 0.5, 0.4343, 0.5, 0.4957, 0.5, 0.4947, 0.4891, 0.4753, 0.4702, 0.4957, 0.75, 0.4343, 0.75, 0.4753, 0.7798, 0.4947, 0.7609, 0.1667, 0.8128, 0.25, 0.8128, 0.25, 0.8485, 0.1667, 0.8485, 0.01502, 0.9866, 0.1849, 0.9861, 0.1783, 1.0, 0.02308, 1.0, 7.451e-08, 0.5016, 0.5751, 0.9864, 0.5668, 1.0, 0.2175, 0.9861, 0.3826, 0.9864, 0.3769, 1.0, 0.2252, 1.0, 0.6175, 0.9864, 0.7825, 0.9861, 0.7748, 1.0, 0.6232, 1.0, 0.7825, 0.5139, 0.6175, 0.5136, 0.6232, 0.5, 0.7748, 0.5, 0.1849, 0.5139, 0.1849, 0.9861, 0.01502, 0.9866, 0.01502, 0.5134, 0.8183, 0.8452, 0.8183, 0.6548, 0.7524, 0.6549, 0.7524, 0.8451, 0.5453, 0.2955, 0.5745, 0.295, 0.5926, 0.2533, 0.6325, 0.2358, 0.8684, 0.2358, 0.9084, 0.2533, 0.9267, 0.295, 0.9546, 0.2954, 0.8847, 0.09364, 0.8422, 0.07042, 0.6578, 0.07042, 0.6153, 0.09358, 0.7825, 0.5139, 0.7825, 0.9861, 0.6175, 0.9864, 0.6175, 0.5136, 0.5751, 0.5136, 0.4249, 0.5136, 0.4332, 0.5, 0.5668, 0.5, 0.5751, 0.5136, 0.5584, 0.5271, 0.4428, 0.5271, 0.4249, 0.5136, 0.3826, 0.5136, 0.2175, 0.5139, 0.2252, 0.5, 0.3769, 0.5, 0.3826, 0.5136, 0.3826, 0.9864, 0.2175, 0.9861, 0.2175, 0.5139, 0.9849, 0.5134, 0.8151, 0.5139, 0.8217, 0.5, 0.9768, 0.5, 0.8151, 0.9861, 0.9849, 0.9866, 0.9768, 1.0, 0.8217, 1.0, 0.9849, 0.5134, 0.9849, 0.9866, 0.8151, 0.9861, 0.8151, 0.5139, 0.02308, 0.5, 0.01502, 0.5134, 0.0002678, 0.5129, 0.008075, 0.5, 0.7825, 0.5139, 0.7748, 0.5, 0.7923, 0.5, 0.7997, 0.5134, 0.7748, 1.0, 0.7825, 0.9861, 0.7997, 0.9866, 0.7923, 1.0, 0.01502, 0.9866, 0.02308, 1.0, 0.008075, 1.0, 0.0002678, 0.9871, 0.5751, 0.5136, 0.5668, 0.5, 0.5917, 0.5, 0.5998, 0.5133, 0.5668, 1.0, 0.5751, 0.9864, 0.5998, 0.9867, 0.5917, 1.0, 0.3826, 0.5136, 0.3769, 0.5, 0.3943, 0.5, 0.3999, 0.5132, 0.3769, 1.0, 0.3826, 0.9864, 0.3999, 0.9868, 0.3943, 1.0, 0.1849, 0.5139, 0.1783, 0.5, 0.1934, 0.5, 0.1997, 0.5134, 0.1783, 1.0, 0.1849, 0.9861, 0.1997, 0.9866, 0.1934, 1.0, 0.01502, 0.5134, 0.01502, 0.9866, 2.98e-08, 0.9858, 2.98e-08, 0.5142, 0.7825, 0.9861, 0.7825, 0.5139, 0.8151, 0.5139, 0.8151, 0.9861, 0.2175, 0.5139, 0.2175, 0.9861, 0.1849, 0.9861, 0.1849, 0.5139, 0.5751, 0.9864, 0.5751, 0.5136, 0.6175, 0.5136, 0.6175, 0.9864, 0.3826, 0.9864, 0.3826, 0.5136, 0.4249, 0.5136, 0.4249, 0.9864, 0.1849, 0.5139, 0.01502, 0.5134, 0.02308, 0.5, 0.1783, 0.5, 0.6476, 0.6545, 0.6476, 0.8455, 0.7524, 0.8451, 0.7524, 0.6549, 0.4207, 0.6544, 0.4207, 0.8456, 0.5793, 0.8456, 0.5793, 0.6544, 0.7328, 0.4624, 0.7673, 0.4624, 0.9454, 0.3315, 0.9546, 0.2954, 0.9267, 0.295, 0.9165, 0.3276, 0.7703, 0.4334, 0.7301, 0.4334, 0.5846, 0.3275, 0.5745, 0.295, 0.5453, 0.2955, 0.5545, 0.3315, 2.98e-08, 0.6525, 2.98e-08, 0.8475, 0.01835, 0.8475, 0.01835, 0.6525, 0.0453, 0.2955, 0.07446, 0.295, 0.08457, 0.3275, 0.2301, 0.4334, 0.2703, 0.4334, 0.4165, 0.3276, 0.4267, 0.295, 0.4546, 0.2954, 0.4454, 0.3315, 0.2673, 0.4624, 0.2328, 0.4624, 0.05452, 0.3315, 0.4546, 0.2954, 0.4267, 0.295, 0.4084, 0.2533, 0.3684, 0.2358, 0.1325, 0.2358, 0.09263, 0.2533, 0.07446, 0.295, 0.0453, 0.2955, 0.1153, 0.09358, 0.1578, 0.07042, 0.3422, 0.07042, 0.3847, 0.09364, 0.2476, 0.6549, 0.2476, 0.8451, 0.3524, 0.8455, 0.3524, 0.6545, 0.6476, 0.8455, 0.6476, 0.6545, 0.5793, 0.6544, 0.5793, 0.8456, 0.2476, 0.8451, 0.2476, 0.6549, 0.1817, 0.6548, 0.1817, 0.8452, 0.4207, 0.8456, 0.4207, 0.6544, 0.3524, 0.6545, 0.3524, 0.8455, 0.01835, 0.6525, 0.01835, 0.8475, 0.1817, 0.8452, 0.1817, 0.6548, 0.4165, 0.3276, 0.2703, 0.4334, 0.2659, 0.4232, 0.4052, 0.3223, 0.8183, 0.6548, 0.9817, 0.6525, 0.9817, 0.6476, 0.8183, 0.6499, 0.2301, 0.4334, 0.08457, 0.3275, 0.0959, 0.3223, 0.2345, 0.4232, 0.01835, 0.6525, 0.1817, 0.6548, 0.1817, 0.6499, 0.01835, 0.6476, 0.2703, 0.4334, 0.2301, 0.4334, 0.2348, 0.4234, 0.2656, 0.4234, 2.98e-08, 0.6525, 0.01835, 0.6525, 0.01835, 0.6476, 2.98e-08, 0.6476, 0.2476, 0.8451, 0.1817, 0.8452, 0.1817, 0.8501, 0.2476, 0.85, 0.5745, 0.295, 0.5846, 0.3275, 0.5959, 0.3222, 0.5867, 0.2948, 0.4084, 0.2533, 0.4267, 0.295, 0.4144, 0.2949, 0.3999, 0.2619, 0.6476, 0.6545, 0.7524, 0.6549, 0.7524, 0.65, 0.6476, 0.6497, 0.4267, 0.295, 0.4165, 0.3276, 0.4052, 0.3223, 0.4144, 0.2949, 0.7524, 0.6549, 0.8183, 0.6548, 0.8183, 0.6499, 0.7524, 0.65, 0.07446, 0.295, 0.09263, 0.2533, 0.101, 0.2619, 0.08669, 0.2948, 0.2476, 0.6549, 0.3524, 0.6545, 0.3524, 0.6497, 0.2476, 0.65, 0.09263, 0.2533, 0.1325, 0.2358, 0.1359, 0.2462, 0.1011, 0.2618, 0.6476, 0.8455, 0.5793, 0.8456, 0.5793, 0.8505, 0.6476, 0.8503, 0.9084, 0.2533, 0.8684, 0.2358, 0.8649, 0.2462, 0.8999, 0.2618, 0.6325, 0.2358, 0.5926, 0.2533, 0.6011, 0.2618, 0.6359, 0.2462, 0.1325, 0.2358, 0.3684, 0.2358, 0.3648, 0.2462, 0.136, 0.2462, 0.4207, 0.6544, 0.5793, 0.6544, 0.5793, 0.6495, 0.4207, 0.6495, 0.8183, 0.6548, 0.8183, 0.8452, 0.9817, 0.8475, 0.9817, 0.6525, 0.75, 0.5016, 0.8333, 0.5016, 0.8333, 1.0, 0.75, 1.0, 0.8333, 0.5016, 0.9167, 0.5016, 0.9167, 1.0, 0.8333, 1.0, 0.9167, 0.5016, 1.0, 0.5016, 1.0, 0.8485, 0.9497, 0.8485, 0.9497, 0.9273, 1.0, 0.9273, 1.0, 1.0, 0.9167, 1.0, 7.451e-08, 0.5016, 0.08333, 0.5016, 0.08333, 0.8485, 7.451e-08, 0.8485, 0.1667, 0.5016, 0.25, 0.5016, 0.25, 0.7308, 0.1667, 0.7308, 0.08333, 0.5016, 0.1667, 0.5016, 0.1667, 0.7308, 0.1262, 0.7308, 0.1262, 0.8128, 0.1667, 0.8128, 0.1667, 0.8485, 0.08333, 0.8485, 0.25, 0.5016, 0.75, 0.5016, 0.75, 1.0, 0.25, 1.0, 0.25, 0.9273, 0.4379, 0.9273, 0.4379, 0.8485, 0.25, 0.8485, 0.25, 0.8128, 0.4781, 0.8128, 0.4781, 0.7308, 0.25, 0.7308, 0.1667, 0.5016, 0.08333, 0.5016, 0.4249, 0.9864, 0.08333, 0.5016, 7.451e-08, 0.5016, 0.4249, 0.9864, 0.9167, 0.5016, 0.0, 0.0, 1.0, 0.5016, 0.5668, 1.0, 0.4332, 1.0, 7.451e-08, 0.5016, 0.9167, 0.5016, 0.8333, 0.5016, 0.0, 0.0, 0.4428, 0.5271, 0.1667, 0.5016, 0.4249, 0.5136, 0.5584, 0.5271, 0.5751, 0.5136, 0.8333, 0.5016, 0.0, 0.0, 0.8333, 0.5016, 0.5751, 0.5136, 0.4249, 0.5136, 0.1667, 0.5016, 0.4249, 0.9864, 0.4332, 1.0, 0.4249, 0.9864, 7.451e-08, 0.5016])
me_cylinder_010.use_remesh_fix_poles = True
me_cylinder_010.use_remesh_preserve_attributes = False
me_cylinder_010.use_mirror_vertex_groups = False
me_cylinder_010.update()
me_cylinder_010.normals_split_custom_set([tuple(v) for v in zip(*[iter([0.0, -1.0, -1.028e-06, 0.0, -1.0, -1.028e-06, 0.0, -1.0, -1.028e-06, 0.0, -1.0, -1.028e-06, 0.0, -1.0, -1.028e-06, 0.0, -1.0, -1.028e-06, 0.0, -1.0, -1.028e-06, -0.8579, -2.682e-08, 0.5139, -0.8579, -2.682e-08, 0.5139, -0.8579, -2.682e-08, 0.5139, -0.8579, -2.682e-08, 0.5139, 0.0, -1.0, 2.083e-06, 0.0, -1.0, 2.083e-06, 0.0, -1.0, 2.083e-06, 0.0, -1.0, 2.083e-06, 0.0, -1.0, 2.083e-06, 0.0, -1.0, 2.083e-06, -0.5, -2.909e-08, 0.866, -0.866, 0.0, 0.5, -0.866, 0.0, 0.5, -0.5, -2.909e-08, 0.866, -2.259e-07, -4.739e-08, 1.0, -0.5, -2.909e-08, 0.866, -0.5, -2.909e-08, 0.866, 0.0, -4.739e-08, 1.0, -0.866, 0.0, 0.5, -0.9659, 0.0, 0.2588, -0.9659, 0.0, 0.2588, -0.866, 0.0, 0.5, 1.046e-06, 1.0, -2.451e-06, 1.046e-06, 1.0, -2.451e-06, 1.046e-06, 1.0, -2.451e-06, 1.046e-06, 1.0, -2.451e-06, 1.046e-06, 1.0, -2.451e-06, 1.046e-06, 1.0, -2.451e-06, -0.7483, 6.508e-08, -0.6633, -0.7483, 6.508e-08, -0.6633, -0.7483, 6.508e-08, -0.6633, -0.7483, 6.508e-08, -0.6633, 0.0, -1.0, 0.0, 0.0, -1.0, 0.0, 0.0, -1.0, 0.0, 0.0, -1.0, 0.0, 0.0, 1.0, -1.129e-06, 0.0, 1.0, -1.129e-06, 0.0, 1.0, -1.129e-06, 0.0, 1.0, -1.129e-06, -0.866, -1.712e-08, 0.5, -0.9659, 0.0, 0.2588, -0.9659, 0.0, 0.2588, -0.866, -1.712e-08, 0.5, -0.3194, 0.8479, 0.4232, -0.8138, 0.407, 0.4149, -0.5233, 0.3218, 0.789, -0.2782, 0.5297, 0.8013, 2.599e-06, -0.6765, 0.7364, 0.3574, -0.8184, 0.45, 0.1902, -0.6109, 0.7685, -0.899, -0.153, 0.4104, -0.6831, -0.6117, 0.399, -0.5206, -0.4146, 0.7464, -0.6051, -0.1592, 0.78, 0.6851, -0.6095, 0.399, 0.8995, -0.151, 0.41, 0.6064, -0.1574, 0.7794, 0.5221, -0.4126, 0.7464, 0.8995, -0.151, -0.41, 0.6879, -0.6062, -0.3992, 0.5219, -0.404, -0.7513, 0.6064, -0.1574, -0.7794, -0.8138, 0.407, -0.4149, -0.8138, 0.407, 0.4149, -0.3194, 0.8479, 0.4232, -0.3194, 0.8479, -0.4232, -0.789, -0.4455, 0.4232, -0.789, -0.4455, -0.4232, -0.8922, 0.1612, -0.4218, -0.8922, 0.1612, 0.4218, -5.231e-07, -0.002352, -1.0, -5.917e-07, -0.001279, -1.0, -8.678e-07, 0.003038, -1.0, -8.678e-07, 0.003038, -1.0, -8.678e-07, 0.003038, -1.0, -8.678e-07, 0.003038, -1.0, -5.915e-07, -0.001282, -1.0, -5.241e-07, -0.002337, -1.0, -8.678e-07, 0.003038, -1.0, -8.678e-07, 0.003038, -1.0, -8.678e-07, 0.003038, -1.0, -8.678e-07, 0.003038, -1.0, 0.8995, -0.151, -0.41, 0.8995, -0.151, 0.41, 0.6851, -0.6095, 0.399, 0.6879, -0.6062, -0.3992, 0.3466, -0.83, -0.437, -0.3453, -0.8307, -0.4368, -0.1919, -0.5768, -0.794, 0.1924, -0.5763, -0.7943, 0.3466, -0.83, -0.437, 0.02539, -0.9036, -0.4277, -0.02512, -0.9035, -0.4279, -0.3453, -0.8307, -0.4368, -0.6859, -0.6084, -0.3992, -0.899, -0.153, -0.4104, -0.6051, -0.1592, -0.78, -0.5204, -0.4059, -0.7513, -0.6859, -0.6084, -0.3992, -0.6831, -0.6117, 0.399, -0.899, -0.153, 0.4104, -0.899, -0.153, -0.4104, 0.3222, 0.8468, -0.4232, 0.8144, 0.4061, -0.4145, 0.5247, 0.3209, -0.7885, 0.28, 0.5288, -0.8012, 0.8144, 0.4061, 0.4145, 0.3222, 0.8468, 0.4232, 0.28, 0.5288, 0.8012, 0.5247, 0.3209, 0.7885, 0.3222, 0.8468, -0.4232, 0.3222, 0.8468, 0.4232, 0.8144, 0.4061, 0.4145, 0.8144, 0.4061, -0.4145, -0.2782, 0.5297, -0.8013, -0.3194, 0.8479, -0.4232, 0.3222, 0.8468, -0.4232, 0.28, 0.5288, -0.8012, 0.8995, -0.151, -0.41, 0.6064, -0.1574, -0.7794, 0.5247, 0.3209, -0.7885, 0.8144, 0.4061, -0.4145, 0.6064, -0.1574, 0.7794, 0.8995, -0.151, 0.41, 0.8144, 0.4061, 0.4145, 0.5247, 0.3209, 0.7885, -0.3194, 0.8479, 0.4232, -0.2782, 0.5297, 0.8013, 0.28, 0.5288, 0.8012, 0.3222, 0.8468, 0.4232, 0.3466, -0.83, -0.437, 0.1924, -0.5763, -0.7943, 0.5219, -0.404, -0.7513, 0.6879, -0.6062, -0.3992, 0.1902, -0.6109, 0.7685, 0.3574, -0.8184, 0.45, 0.6851, -0.6095, 0.399, 0.5221, -0.4126, 0.7464, -0.6859, -0.6084, -0.3992, -0.5204, -0.4059, -0.7513, -0.1919, -0.5768, -0.794, -0.3453, -0.8307, -0.4368, -0.5206, -0.4146, 0.7464, -0.6831, -0.6117, 0.399, -0.3561, -0.8191, 0.4497, -0.1896, -0.6114, 0.7683, -0.8138, 0.407, -0.4149, -0.5233, 0.3218, -0.789, -0.6051, -0.1592, -0.78, -0.899, -0.153, -0.4104, -0.5233, 0.3218, 0.789, -0.8138, 0.407, 0.4149, -0.899, -0.153, 0.4104, -0.6051, -0.1592, 0.78, -0.3194, 0.8479, -0.4232, -0.3194, 0.8479, 0.4232, 0.3222, 0.8468, 0.4232, 0.3222, 0.8468, -0.4232, 0.8995, -0.151, 0.41, 0.8995, -0.151, -0.41, 0.8144, 0.4061, -0.4145, 0.8144, 0.4061, 0.4145, -0.899, -0.153, -0.4104, -0.899, -0.153, 0.4104, -0.8138, 0.407, 0.4149, -0.8138, 0.407, -0.4149, 0.3574, -0.8184, 0.45, 0.3466, -0.83, -0.437, 0.6879, -0.6062, -0.3992, 0.6851, -0.6095, 0.399, -0.6831, -0.6117, 0.399, -0.6859, -0.6084, -0.3992, -0.3453, -0.8307, -0.4368, -0.3561, -0.8191, 0.4497, -0.8138, 0.407, -0.4149, -0.3194, 0.8479, -0.4232, -0.2782, 0.5297, -0.8013, -0.5233, 0.3218, -0.789, -0.621, 0.6701, -0.4066, -0.621, 0.6701, 0.4066, -0.8922, 0.1612, 0.4218, -0.8922, 0.1612, -0.4218, 0.1945, 0.896, -0.3992, 0.1945, 0.896, 0.3992, -0.1945, 0.896, 0.3992, -0.1945, 0.896, -0.3992, -2.651e-07, -0.006386, -1.0, -2.651e-07, -0.006386, -1.0, -2.651e-07, -0.006386, -1.0, -5.241e-07, -0.002337, -1.0, -5.915e-07, -0.001282, -1.0, -2.651e-07, -0.006386, -1.0, -2.651e-07, -0.006386, -1.0, -2.651e-07, -0.006386, -1.0, -2.651e-07, -0.006386, -1.0, -5.917e-07, -0.001279, -1.0, -5.231e-07, -0.002352, -1.0, -2.651e-07, -0.006386, -1.0, -0.3302, -0.8421, -0.4265, -0.3302, -0.8421, 0.4265, 0.3302, -0.8421, 0.4265, 0.3302, -0.8421, -0.4265, -4.936e-07, -0.002352, 1.0, -5.699e-07, -0.001279, 1.0, -2.069e-07, -0.006386, 1.0, -2.069e-07, -0.006386, 1.0, -2.069e-07, -0.006386, 1.0, -2.069e-07, -0.006386, 1.0, -5.696e-07, -0.001282, 1.0, -4.947e-07, -0.002336, 1.0, -2.069e-07, -0.006386, 1.0, -2.069e-07, -0.006386, 1.0, -2.069e-07, -0.006386, 1.0, -2.069e-07, -0.006386, 1.0, -4.947e-07, -0.002336, 1.0, -5.696e-07, -0.001282, 1.0, -8.767e-07, 0.003038, 1.0, -8.767e-07, 0.003038, 1.0, -8.767e-07, 0.003038, 1.0, -8.767e-07, 0.003038, 1.0, -5.699e-07, -0.001279, 1.0, -4.936e-07, -0.002352, 1.0, -8.767e-07, 0.003038, 1.0, -8.767e-07, 0.003038, 1.0, -8.767e-07, 0.003038, 1.0, -8.767e-07, 0.003038, 1.0, 0.8922, 0.1613, -0.4218, 0.8922, 0.1613, 0.4218, 0.6211, 0.67, 0.4065, 0.6211, 0.67, -0.4065, -0.621, 0.6701, 0.4066, -0.621, 0.6701, -0.4066, -0.1945, 0.896, -0.3992, -0.1945, 0.896, 0.3992, 0.8922, 0.1613, 0.4218, 0.8922, 0.1613, -0.4218, 0.7889, -0.4455, -0.4233, 0.7889, -0.4455, 0.4233, 0.1945, 0.896, 0.3992, 0.1945, 0.896, -0.3992, 0.6211, 0.67, -0.4065, 0.6211, 0.67, 0.4065, 0.3302, -0.8421, -0.4265, 0.3302, -0.8421, 0.4265, 0.7889, -0.4455, 0.4233, 0.7889, -0.4455, -0.4233, -0.6059, -0.333, 0.7225, -0.2521, -0.6497, 0.7172, -0.3302, -0.8421, 0.4265, -0.789, -0.4455, 0.4232, -0.789, -0.4455, -0.4232, -0.3302, -0.8421, -0.4265, -0.2521, -0.6497, -0.7172, -0.6059, -0.333, -0.7225, 0.2521, -0.6497, 0.7172, 0.6058, -0.3329, 0.7226, 0.7889, -0.4455, 0.4233, 0.3302, -0.8421, 0.4265, 0.3302, -0.8421, -0.4265, 0.7889, -0.4455, -0.4233, 0.6058, -0.3329, -0.7226, 0.2521, -0.6497, -0.7172, -0.2521, -0.6497, 0.7172, 0.2521, -0.6497, 0.7172, 0.3302, -0.8421, 0.4265, -0.3302, -0.8421, 0.4265, -0.3302, -0.8421, -0.4265, 0.3302, -0.8421, -0.4265, 0.2521, -0.6497, -0.7172, -0.2521, -0.6497, -0.7172, 0.8922, 0.1613, 0.4218, 0.7889, -0.4455, 0.4233, 0.6058, -0.3329, 0.7226, 0.6893, 0.09952, 0.7176, 0.6893, 0.09952, -0.7176, 0.6058, -0.3329, -0.7226, 0.7889, -0.4455, -0.4233, 0.8922, 0.1613, -0.4218, -0.4735, 0.5334, 0.7009, -0.6893, 0.09965, 0.7176, -0.8922, 0.1612, 0.4218, -0.621, 0.6701, 0.4066, -0.621, 0.6701, -0.4066, -0.8922, 0.1612, -0.4218, -0.6893, 0.09965, -0.7176, -0.4735, 0.5334, -0.7009, -0.6893, 0.09965, 0.7176, -0.6059, -0.333, 0.7225, -0.789, -0.4455, 0.4232, -0.8922, 0.1612, 0.4218, -0.8922, 0.1612, -0.4218, -0.789, -0.4455, -0.4232, -0.6059, -0.333, -0.7225, -0.6893, 0.09965, -0.7176, 0.6893, 0.09952, 0.7176, 0.4735, 0.5336, 0.7008, 0.6211, 0.67, 0.4065, 0.8922, 0.1613, 0.4218, 0.8922, 0.1613, -0.4218, 0.6211, 0.67, -0.4065, 0.4735, 0.5336, -0.7008, 0.6893, 0.09952, -0.7176, 0.4735, 0.5336, 0.7008, 0.1505, 0.6954, 0.7026, 0.1945, 0.896, 0.3992, 0.6211, 0.67, 0.4065, -0.621, 0.6701, 0.4066, -0.1945, 0.896, 0.3992, -0.1505, 0.6954, 0.7026, -0.4735, 0.5334, 0.7009, -0.4735, 0.5334, -0.7009, -0.1505, 0.6954, -0.7026, -0.1945, 0.896, -0.3992, -0.621, 0.6701, -0.4066, 0.1505, 0.6954, -0.7026, 0.4735, 0.5336, -0.7008, 0.6211, 0.67, -0.4065, 0.1945, 0.896, -0.3992, 0.1505, 0.6954, 0.7026, -0.1505, 0.6954, 0.7026, -0.1945, 0.896, 0.3992, 0.1945, 0.896, 0.3992, 0.1945, 0.896, -0.3992, -0.1945, 0.896, -0.3992, -0.1505, 0.6954, -0.7026, 0.1505, 0.6954, -0.7026, -0.789, -0.4455, -0.4232, -0.789, -0.4455, 0.4232, -0.3302, -0.8421, 0.4265, -0.3302, -0.8421, -0.4265, 0.7316, 3.644e-08, -0.6817, 0.8745, -1.733e-08, 0.485, 0.866, -1.783e-08, 0.5, 0.7934, 3.3e-08, -0.6088, 0.8745, -1.733e-08, 0.485, 0.483, -3.144e-08, 0.8756, 0.5, -3.105e-08, 0.866, 0.866, -1.783e-08, 0.5, 0.483, -3.144e-08, 0.8756, -2.912e-07, -3.686e-08, 1.0, -1.277e-07, -3.686e-08, 1.0, 0.2588, -3.534e-08, 0.9659, 0.2588, -3.534e-08, 0.9659, -2.259e-07, -4.739e-08, 1.0, 0.0, -4.739e-08, 1.0, 0.5, -3.105e-08, 0.866, -2.912e-07, -3.686e-08, 1.0, -0.483, -3.578e-08, 0.8756, -0.5, -3.568e-08, 0.866, -1.277e-07, -3.686e-08, 1.0, -0.8745, -1.602e-08, 0.485, -0.9659, 0.0, 0.2588, -0.9659, 0.0, 0.2588, -0.866, -1.712e-08, 0.5, -0.483, -3.578e-08, 0.8756, -0.8745, -1.602e-08, 0.485, -0.866, -1.712e-08, 0.5, -0.7071, -3.307e-08, 0.7071, -0.7071, -3.307e-08, 0.7071, -0.866, -1.712e-08, 0.5, -0.866, -1.712e-08, 0.5, -0.5, -3.568e-08, 0.866, 1.758e-07, 4.997e-08, -1.0, 0.7316, 3.644e-08, -0.6817, 0.7934, 3.3e-08, -0.6088, 1.758e-07, 4.997e-08, -1.0, 1.758e-07, 4.997e-08, -1.0, 1.758e-07, 4.997e-08, -1.0, 1.758e-07, 4.997e-08, -1.0, 1.758e-07, 4.997e-08, -1.0, 1.758e-07, 4.997e-08, -1.0, 1.758e-07, 4.997e-08, -1.0, 1.758e-07, 4.997e-08, -1.0, 1.758e-07, 4.997e-08, -1.0, -0.2497, -0.966, 0.0675, -0.05829, -0.8148, 0.5768, -0.3561, -0.8191, 0.4497, -0.05829, -0.8148, 0.5768, 2.599e-06, -0.6765, 0.7364, -0.3561, -0.8191, 0.4497, 0.0585, -0.8148, 0.5768, 0.3574, -0.8184, 0.45, 2.599e-06, -0.6765, 0.7364, 0.1902, -0.6109, 0.7685, -0.1896, -0.6114, 0.7683, 2.599e-06, -0.6765, 0.7364, 0.0585, -0.8148, 0.5768, 0.2514, -0.9655, 0.06781, 0.3574, -0.8184, 0.45, -0.02512, -0.9035, -0.4279, -0.2497, -0.966, 0.0675, -0.3453, -0.8307, -0.4368, 0.02539, -0.9036, -0.4277, 0.3466, -0.83, -0.437, 0.2514, -0.9655, 0.06781, 0.3574, -0.8184, 0.45, 0.2514, -0.9655, 0.06781, 0.3466, -0.83, -0.437, -0.3453, -0.8307, -0.4368, -0.2497, -0.966, 0.0675, -0.3561, -0.8191, 0.4497, -0.1896, -0.6114, 0.7683, -0.3561, -0.8191, 0.4497, 2.599e-06, -0.6765, 0.7364])] * 3)])

# ---- objects
ob_cube = bpy.data.objects.new('Cube', me_cube_001)
ob_cube_001 = bpy.data.objects.new('Cube.001', me_cube_002)
ob_cylinder_003 = bpy.data.objects.new('Cylinder.003', me_cylinder_003)
ob_cylinder_004 = bpy.data.objects.new('Cylinder.004', me_cylinder_004)
ob_cylinder_001 = bpy.data.objects.new('Cylinder.001', me_cylinder_010)

# ---- transforms, parenting, visibility, modifiers, constraints
ob_cube.location = (-0.8013, -3.222, -0.4626)
ob_cube.rotation_euler = (0.0, -0.7252, 0.0)
ob_cube.scale = (0.796, 0.2274, 0.5124)
ob_cube.lineart.crease_threshold = 0.0
ob_cube_001.location = (-0.7354, -3.867, 0.2183)
ob_cube_001.rotation_euler = (0.0, 0.5397, 0.0)
ob_cube_001.scale = (0.7516, 0.2186, 0.4838)
ob_cube_001.lineart.crease_threshold = 0.0
ob_cylinder_003.location = (-0.002465, -3.102, -0.1362)
ob_cylinder_003.rotation_euler = (1.571, -0.0, 0.0)
ob_cylinder_003.scale = (0.278, 0.278, 1.386)
ob_cylinder_003.lineart.crease_threshold = 0.0
_m = ob_cylinder_003.modifiers.new('Boolean', 'BOOLEAN')
_m.object = ob_cube_001
_m.solver = 'FAST'
_m = ob_cylinder_003.modifiers.new('Boolean.001', 'BOOLEAN')
_m.object = ob_cube
_m.solver = 'FAST'
_m = ob_cylinder_003.modifiers.new('Auto Smooth', 'NODES')
_m.node_group = ng_auto_smooth
_gi = [s.identifier for s in ng_auto_smooth.interface.items_tree if s.item_type == 'SOCKET' and s.in_out == 'INPUT']
_m[_gi[1]] = 0.5376  # Angle
ob_cylinder_004.location = (0.0, -0.2214, 0.0)
ob_cylinder_004.scale = (1.621, 1.621, 0.233)
ob_cylinder_004.lineart.crease_threshold = 0.0
ob_cylinder_001.location = (3.668, -0.8824, -0.003371)
ob_cylinder_001.lineart.crease_threshold = 0.0

# ---- collection membership
col_collection.objects.link(ob_cube)
col_collection.objects.link(ob_cube_001)
col_collection.objects.link(ob_cylinder_003)
col_collection.objects.link(ob_cylinder_004)
col_export.objects.link(ob_cylinder_001)

# ---- scene / render settings (as saved in the file)
scene.frame_start = 1; scene.frame_end = 250; scene.frame_set(1)
scene.render.engine = 'BLENDER_EEVEE_NEXT'
scene.cycles.use_denoising = False
scene.cycles.samples = 128
scene.cycles.sampling_pattern = 'TABULATED_SOBOL'
scene.cycles.use_adaptive_sampling = False
scene.cycles.use_light_tree = False
scene.view_settings.view_transform = 'Filmic'
bpy.context.view_layer.update()

# ---- added for rendering (the .blend has no active camera and no usable light): camera, sun
cam_auto = bpy.data.cameras.new('AutoCamera')
cam_auto.lens = 50.0
cam_auto.sensor_width = 36.0
cam_auto.clip_end = 1000.0
ob_auto_camera = bpy.data.objects.new('AutoCamera', cam_auto)
scene.collection.objects.link(ob_auto_camera)
ob_auto_camera.location = (10.215, -11.8586, 6.66378)
ob_auto_camera.rotation_euler = (1.09748, -7.21219e-08, 0.694738)
scene.camera = ob_auto_camera
light_auto_sun = bpy.data.lights.new('AutoSun', 'SUN')
light_auto_sun.energy = 3.0
light_auto_sun.angle = 0.0523599
ob_auto_sun = bpy.data.objects.new('AutoSun', light_auto_sun)
scene.collection.objects.link(ob_auto_sun)
ob_auto_sun.rotation_euler = (0.872665, 0.174533, 0.523599)
bpy.context.view_layer.update()
